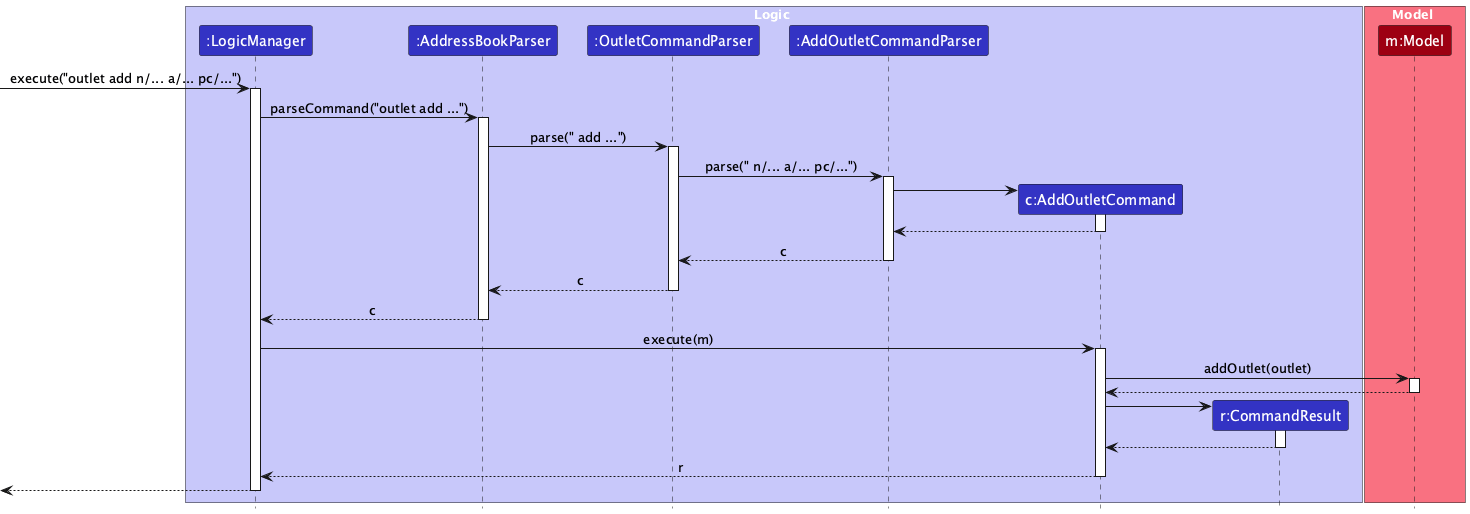

The diagram above was rendered by PlantUML. Its source (embedded in the PNG):
@startuml
!include style.puml
skinparam ArrowFontStyle plain

box Logic LOGIC_COLOR_T1
participant ":LogicManager" as LogicManager LOGIC_COLOR
participant ":AddressBookParser" as AddressBookParser LOGIC_COLOR
participant ":OutletCommandParser" as OutletCommandParser LOGIC_COLOR
participant ":AddOutletCommandParser" as AddOutletCommandParser LOGIC_COLOR
participant "c:AddOutletCommand" as AddOutletCommand LOGIC_COLOR
participant "r:CommandResult" as CommandResult LOGIC_COLOR
end box

box Model MODEL_COLOR_T1
participant "m:Model" as Model MODEL_COLOR
end box

[-> LogicManager : execute("outlet add n/... a/... pc/...")
activate LogicManager

LogicManager -> AddressBookParser : parseCommand("outlet add ...")
activate AddressBookParser

AddressBookParser -> OutletCommandParser : parse(" add ...")
activate OutletCommandParser

OutletCommandParser -> AddOutletCommandParser : parse(" n/... a/... pc/...")
activate AddOutletCommandParser

create AddOutletCommand
AddOutletCommandParser -> AddOutletCommand
activate AddOutletCommand
AddOutletCommand --> AddOutletCommandParser
deactivate AddOutletCommand

AddOutletCommandParser --> OutletCommandParser : c
deactivate AddOutletCommandParser

OutletCommandParser --> AddressBookParser : c
deactivate OutletCommandParser

AddressBookParser --> LogicManager : c
deactivate AddressBookParser

LogicManager -> AddOutletCommand : execute(m)
activate AddOutletCommand

AddOutletCommand -> Model : addOutlet(outlet)
activate Model
Model --> AddOutletCommand
deactivate Model

create CommandResult
AddOutletCommand -> CommandResult
activate CommandResult
CommandResult --> AddOutletCommand
deactivate CommandResult

AddOutletCommand --> LogicManager : r
deactivate AddOutletCommand

[<-- LogicManager
deactivate LogicManager

@enduml